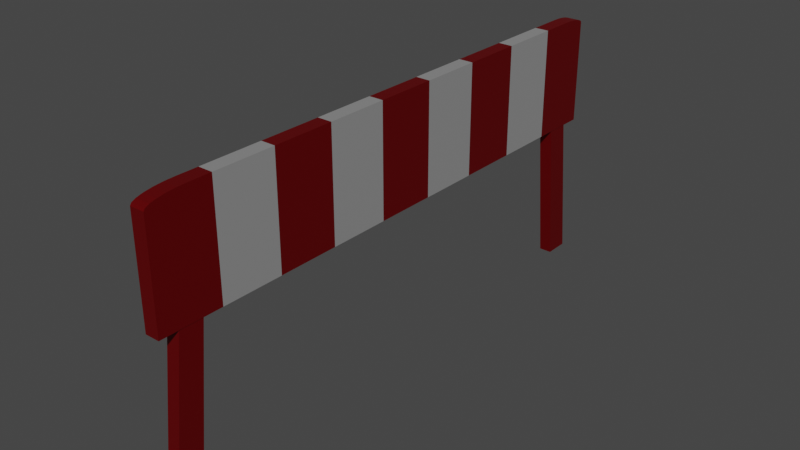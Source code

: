 # Source: berigat_3.blend  (saved by Blender 3.5.10; exported with 4.5.12 LTS)
import bpy
from mathutils import Matrix  # noqa: F401  (used for matrix-valued properties, if any)

bpy.ops.wm.read_factory_settings(use_empty=True)
scene = bpy.context.scene
scene.name = 'Scene'

# ---- collections
col_collection = bpy.data.collections.new('Collection'); scene.collection.children.link(col_collection)

# ---- materials (node trees are filled in below, after node groups)
mat_material = bpy.data.materials.new('Material')
mat_material.alpha_threshold = 0.0
mat_material.use_transparent_shadow = False
mat_material.roughness = 0.5
mat_material.line_color = (0.0, 0.0, 0.0, 1.0)
mat_material_001 = bpy.data.materials.new('Material.001')
mat_material_001.use_transparent_shadow = False

# ---- material node trees
mat_material.use_nodes = True; mat_material.node_tree.nodes.clear()
_N = mat_material.node_tree.nodes; _L = mat_material.node_tree.links
n0 = _N.new('ShaderNodeOutputMaterial'); n0.name = 'Material Output'; n0.location = (300, 300)
n1 = _N.new('ShaderNodeBsdfPrincipled'); n1.name = 'Principled BSDF'; n1.location = (10, 300)
n1.distribution = 'GGX'
n1.subsurface_method = 'RANDOM_WALK_SKIN'
n1.inputs[1].default_value = 0.805
n1.inputs[3].default_value = 1.45
n1.inputs[27].default_value = (0.0, 0.0, 0.0, 1.0)
n1.inputs[28].default_value = 1.0
_L.new(n1.outputs[0], n0.inputs[0])
n0.is_active_output = True
mat_material_001.use_nodes = True; mat_material_001.node_tree.nodes.clear()
_N = mat_material_001.node_tree.nodes; _L = mat_material_001.node_tree.links
n0 = _N.new('ShaderNodeBsdfPrincipled'); n0.name = 'Principled BSDF'; n0.location = (10, 300)
n0.distribution = 'GGX'
n0.subsurface_method = 'RANDOM_WALK_SKIN'
n0.inputs[0].default_value = (0.2293, 0.0, 0.001691, 1.0)
n0.inputs[1].default_value = 0.6604
n0.inputs[3].default_value = 1.45
n0.inputs[27].default_value = (0.0, 0.0, 0.0, 1.0)
n0.inputs[28].default_value = 1.0
n1 = _N.new('ShaderNodeOutputMaterial'); n1.name = 'Material Output'; n1.location = (300, 300)
_L.new(n0.outputs[0], n1.inputs[0])
n1.is_active_output = True

# ---- world
world_world = bpy.data.worlds.new('World'); scene.world = world_world
world_world.use_nodes = True; world_world.node_tree.nodes.clear()
_N = world_world.node_tree.nodes; _L = world_world.node_tree.links
n0 = _N.new('ShaderNodeOutputWorld'); n0.name = 'World Output'; n0.location = (300, 300)
n1 = _N.new('ShaderNodeBackground'); n1.name = 'Background'; n1.location = (10, 300)
n1.inputs[0].default_value = (0.05088, 0.05088, 0.05088, 1.0)
_L.new(n1.outputs[0], n0.inputs[0])
n0.is_active_output = True
world_world.color = (0.05088, 0.05088, 0.05088)
world_world.use_sun_shadow = False
world_world.sun_shadow_jitter_overblur = 0.0

# ---- meshes
me_ucx_object = bpy.data.meshes.new('UCX_Object')
me_ucx_object.from_pydata([(0.9315, 0.9315, -1.0), (0.9315, -0.9315, -1.0), (-0.9315, 0.9315, -1.0), (-0.9315, -0.9315, -1.0), (-0.9315, 0.8462, -1.0), (-1.0, 0.5556, -1.0), (-1.0, 0.3333, -1.0), (-1.0, 0.1111, -1.0), (-1.0, -0.1111, -1.0), (-1.0, -0.3333, -1.0), (-1.0, -0.5556, -1.0), (-0.9315, -0.8462, -1.0), (1.0, 0.7778, 1.0), (1.0, 0.5556, 1.0), (1.0, 0.3333, 1.0), (1.0, 0.1111, 1.0), (1.0, -0.1111, 1.0), (1.0, -0.3333, 1.0), (1.0, -0.5556, 1.0), (1.0, -0.7778, 1.0), (-1.0, -0.7778, 1.0), (-1.0, -0.5556, 1.0), (-1.0, -0.3333, 1.0), (-1.0, -0.1111, 1.0), (-1.0, 0.1111, 1.0), (-1.0, 0.3333, 1.0), (-1.0, 0.5556, 1.0), (-1.0, 0.7778, 1.0), (0.9315, -0.8462, -1.0), (1.0, -0.5556, -1.0), (1.0, -0.3333, -1.0), (1.0, -0.1111, -1.0), (1.0, 0.1111, -1.0), (1.0, 0.3333, -1.0), (1.0, 0.5556, -1.0), (0.9315, 0.8462, -1.0), (-1.0, -0.7778, -1.0), (-1.0, -1.0, -1.0), (1.0, 1.0, -1.0), (-1.0, 1.0, -1.0), (1.0, -1.0, -1.0), (1.0, 0.7778, -1.0), (-1.0, 0.7778, -1.0), (1.0, -0.7778, -1.0), (-0.8879, -0.9, -3.658), (-0.8879, -0.9907, -3.658), (0.8879, 0.9907, -3.658), (-0.8879, 0.9907, -3.658), (0.8879, -0.9907, -3.658), (0.8879, 0.9, -3.658), (-0.8879, 0.9, -3.658), (0.8879, -0.9, -3.658), (1.0, 1.0, 0.9007), (1.0, 0.9007, 1.0), (1.0, 0.9966, 0.9264), (1.0, 0.9867, 0.9503), (1.0, 0.9709, 0.9709), (1.0, 0.9503, 0.9867), (1.0, 0.9264, 0.9966), (-1.0, 0.9007, 1.0), (-1.0, 1.0, 0.9007), (-1.0, 0.9264, 0.9966), (-1.0, 0.9503, 0.9867), (-1.0, 0.9709, 0.9709), (-1.0, 0.9867, 0.9503), (-1.0, 0.9966, 0.9264), (1.0, -0.8562, 1.0), (1.0, -1.0, 0.8562), (1.0, -0.8934, 0.9951), (1.0, -0.9281, 0.9807), (1.0, -0.9579, 0.9579), (1.0, -0.9807, 0.9281), (1.0, -0.9951, 0.8934), (-1.0, -1.0, 0.8562), (-1.0, -0.8562, 1.0), (-1.0, -0.9951, 0.8934), (-1.0, -0.9807, 0.9281), (-1.0, -0.9579, 0.9579), (-1.0, -0.9281, 0.9807), (-1.0, -0.8934, 0.9951)], [], [(37, 73, 75, 76, 77, 78, 79, 74, 20, 36), (19, 20, 74, 66), (2, 0, 46, 47), (40, 67, 73, 37), (53, 59, 27, 12), (39, 60, 52, 38), (41, 12, 13, 34), (34, 13, 14, 33), (33, 14, 15, 32), (32, 15, 16, 31), (31, 16, 17, 30), (30, 17, 18, 29), (29, 18, 19, 43), (0, 35, 49, 46), (42, 41, 34, 5), (5, 34, 33, 6), (6, 33, 32, 7), (7, 32, 31, 8), (8, 31, 30, 9), (9, 30, 29, 10), (10, 29, 43, 36), (36, 20, 21, 10), (10, 21, 22, 9), (9, 22, 23, 8), (8, 23, 24, 7), (7, 24, 25, 6), (6, 25, 26, 5), (5, 26, 27, 42), (42, 27, 59, 61, 62, 63, 64, 65, 60, 39), (12, 27, 26, 13), (13, 26, 25, 14), (14, 25, 24, 15), (15, 24, 23, 16), (16, 23, 22, 17), (17, 22, 21, 18), (18, 21, 20, 19), (11, 3, 37, 36), (0, 2, 39, 38), (3, 1, 40, 37), (35, 0, 38, 41), (2, 4, 42, 39), (1, 28, 43, 40), (4, 35, 41, 42), (28, 11, 36, 43), (44, 51, 48, 45), (47, 46, 49, 50), (35, 4, 50, 49), (4, 2, 47, 50), (1, 3, 45, 48), (3, 11, 44, 45), (11, 28, 51, 44), (28, 1, 48, 51), (59, 53, 58, 61), (61, 58, 57, 62), (62, 57, 56, 63), (63, 56, 55, 64), (64, 55, 54, 65), (65, 54, 52, 60), (38, 52, 54, 55, 56, 57, 58, 53, 12, 41), (66, 74, 79, 68), (68, 79, 78, 69), (69, 78, 77, 70), (70, 77, 76, 71), (71, 76, 75, 72), (72, 75, 73, 67), (43, 19, 66, 68, 69, 70, 71, 72, 67, 40)])
me_ucx_object.polygons.foreach_set('material_index', [1, 1, 0, 1, 1, 1, 0, 1, 0, 1, 0, 1, 0, 1, 0, 1, 0, 1, 0, 1, 0, 0, 1, 0, 1, 0, 1, 0, 1, 0, 1, 0, 1, 0, 1, 0, 1, 1, 1, 1, 1, 1, 1, 1, 1, 1, 1, 1, 1, 1, 1, 1, 1, 1, 1, 1, 1, 1, 1, 1, 1, 1, 1, 1, 1, 1])
_uv = me_ucx_object.uv_layers.new(name='UVMap')
_uv.uv.foreach_set('vector', [0.375, 0.0, 0.607, 0.0, 0.6117, 0.0006126, 0.616, 0.002409, 0.6197, 0.005266, 0.6226, 0.008989, 0.6244, 0.01333, 0.625, 0.01798, 0.625, 0.02778, 0.375, 0.02778, 0.625, 0.7222, 0.875, 0.7222, 0.875, 0.732, 0.625, 0.732, 0.1336, 0.5086, 0.3664, 0.5086, 0.3664, 0.5086, 0.1336, 0.5086, 0.375, 0.75, 0.607, 0.75, 0.607, 1.0, 0.375, 1.0, 0.625, 0.5124, 0.875, 0.5124, 0.875, 0.5278, 0.625, 0.5278, 0.375, 0.25, 0.6126, 0.25, 0.6126, 0.5, 0.375, 0.5, 0.375, 0.5278, 0.625, 0.5278, 0.625, 0.5556, 0.375, 0.5556, 0.375, 0.5556, 0.625, 0.5556, 0.625, 0.5833, 0.375, 0.5833, 0.375, 0.5833, 0.625, 0.5833, 0.625, 0.6111, 0.375, 0.6111, 0.375, 0.6111, 0.625, 0.6111, 0.625, 0.6389, 0.375, 0.6389, 0.375, 0.6389, 0.625, 0.6389, 0.625, 0.6667, 0.375, 0.6667, 0.375, 0.6667, 0.625, 0.6667, 0.625, 0.6944, 0.375, 0.6944, 0.375, 0.6944, 0.625, 0.6944, 0.625, 0.7222, 0.375, 0.7222, 0.3664, 0.5086, 0.3664, 0.5192, 0.3664, 0.5192, 0.3664, 0.5086, 0.125, 0.5278, 0.375, 0.5278, 0.375, 0.5556, 0.125, 0.5556, 0.125, 0.5556, 0.375, 0.5556, 0.375, 0.5833, 0.125, 0.5833, 0.125, 0.5833, 0.375, 0.5833, 0.375, 0.6111, 0.125, 0.6111, 0.125, 0.6111, 0.375, 0.6111, 0.375, 0.6389, 0.125, 0.6389, 0.125, 0.6389, 0.375, 0.6389, 0.375, 0.6667, 0.125, 0.6667, 0.125, 0.6667, 0.375, 0.6667, 0.375, 0.6944, 0.125, 0.6944, 0.125, 0.6944, 0.375, 0.6944, 0.375, 0.7222, 0.125, 0.7222, 0.375, 0.02778, 0.625, 0.02778, 0.625, 0.05556, 0.375, 0.05556, 0.375, 0.05556, 0.625, 0.05556, 0.625, 0.08333, 0.375, 0.08333, 0.375, 0.08333, 0.625, 0.08333, 0.625, 0.1111, 0.375, 0.1111, 0.375, 0.1111, 0.625, 0.1111, 0.625, 0.1389, 0.375, 0.1389, 0.375, 0.1389, 0.625, 0.1389, 0.625, 0.1667, 0.375, 0.1667, 0.375, 0.1667, 0.625, 0.1667, 0.625, 0.1944, 0.375, 0.1944, 0.375, 0.1944, 0.625, 0.1944, 0.625, 0.2222, 0.375, 0.2222, 0.375, 0.2222, 0.625, 0.2222, 0.625, 0.2376, 0.6246, 0.2408, 0.6233, 0.2438, 0.6214, 0.2464, 0.6188, 0.2483, 0.6158, 0.2496, 0.6126, 0.25, 0.375, 0.25, 0.625, 0.5278, 0.875, 0.5278, 0.875, 0.5556, 0.625, 0.5556, 0.625, 0.5556, 0.875, 0.5556, 0.875, 0.5833, 0.625, 0.5833, 0.625, 0.5833, 0.875, 0.5833, 0.875, 0.6111, 0.625, 0.6111, 0.625, 0.6111, 0.875, 0.6111, 0.875, 0.6389, 0.625, 0.6389, 0.625, 0.6389, 0.875, 0.6389, 0.875, 0.6667, 0.625, 0.6667, 0.625, 0.6667, 0.875, 0.6667, 0.875, 0.6944, 0.625, 0.6944, 0.625, 0.6944, 0.875, 0.6944, 0.875, 0.7222, 0.625, 0.7222, 0.1336, 0.7308, 0.1336, 0.7414, 0.125, 0.75, 0.125, 0.7222, 0.3664, 0.5086, 0.1336, 0.5086, 0.125, 0.5, 0.375, 0.5, 0.1336, 0.7414, 0.3664, 0.7414, 0.375, 0.75, 0.125, 0.75, 0.3664, 0.5192, 0.3664, 0.5086, 0.375, 0.5, 0.375, 0.5278, 0.1336, 0.5086, 0.1336, 0.5192, 0.125, 0.5278, 0.125, 0.5, 0.3664, 0.7414, 0.3664, 0.7308, 0.375, 0.7222, 0.375, 0.75, 0.1336, 0.5192, 0.3664, 0.5192, 0.375, 0.5278, 0.125, 0.5278, 0.3664, 0.7308, 0.1336, 0.7308, 0.125, 0.7222, 0.375, 0.7222, 0.1336, 0.7308, 0.3664, 0.7308, 0.3664, 0.7414, 0.1336, 0.7414, 0.1336, 0.5086, 0.3664, 0.5086, 0.3664, 0.5192, 0.1336, 0.5192, 0.3664, 0.5192, 0.1336, 0.5192, 0.1336, 0.5192, 0.3664, 0.5192, 0.1336, 0.5192, 0.1336, 0.5086, 0.1336, 0.5086, 0.1336, 0.5192, 0.3664, 0.7414, 0.1336, 0.7414, 0.1336, 0.7414, 0.3664, 0.7414, 0.1336, 0.7414, 0.1336, 0.7308, 0.1336, 0.7308, 0.1336, 0.7414, 0.1336, 0.7308, 0.3664, 0.7308, 0.3664, 0.7308, 0.1336, 0.7308, 0.3664, 0.7308, 0.3664, 0.7414, 0.3664, 0.7414, 0.3664, 0.7308, 0.875, 0.5124, 0.625, 0.5124, 0.625, 0.5092, 0.875, 0.5092, 0.875, 0.5092, 0.625, 0.5092, 0.625, 0.5062, 0.875, 0.5062, 0.875, 0.5062, 0.625, 0.5062, 0.625, 0.5, 0.875, 0.5, 0.625, 0.25, 0.625, 0.5, 0.6188, 0.5, 0.6188, 0.25, 0.6188, 0.25, 0.6188, 0.5, 0.6158, 0.5, 0.6158, 0.25, 0.6158, 0.25, 0.6158, 0.5, 0.6126, 0.5, 0.6126, 0.25, 0.375, 0.5, 0.6126, 0.5, 0.6158, 0.5004, 0.6188, 0.5017, 0.6214, 0.5036, 0.6233, 0.5062, 0.6246, 0.5092, 0.625, 0.5124, 0.625, 0.5278, 0.375, 0.5278, 0.625, 0.732, 0.875, 0.732, 0.875, 0.7367, 0.625, 0.7367, 0.625, 0.7367, 0.875, 0.7367, 0.875, 0.741, 0.625, 0.741, 0.625, 0.741, 0.875, 0.741, 0.875, 0.75, 0.625, 0.75, 0.625, 0.75, 0.625, 1.0, 0.616, 1.0, 0.616, 0.75, 0.616, 0.75, 0.616, 1.0, 0.6117, 1.0, 0.6117, 0.75, 0.6117, 0.75, 0.6117, 1.0, 0.607, 1.0, 0.607, 0.75, 0.375, 0.7222, 0.625, 0.7222, 0.625, 0.732, 0.6244, 0.7367, 0.6226, 0.741, 0.6197, 0.7447, 0.616, 0.7476, 0.6117, 0.7494, 0.607, 0.75, 0.375, 0.75])
me_ucx_object.materials.append(mat_material)
me_ucx_object.materials.append(mat_material_001)
me_ucx_object.use_mirror_vertex_groups = False
me_ucx_object.update()

# ---- objects
ob_ucx_object = bpy.data.objects.new('UCX_Object', me_ucx_object)

# ---- transforms, parenting, visibility, modifiers, constraints
ob_ucx_object.location = (0.0, 0.0, 2.195)
ob_ucx_object.scale = (-0.1296, 4.994, 1.0)
ob_ucx_object.lock_rotations_4d = False
ob_ucx_object.empty_display_type = 'ARROWS'
ob_ucx_object.lineart.crease_threshold = 0.0

# ---- collection membership
col_collection.objects.link(ob_ucx_object)

# ---- scene / render settings (as saved in the file)
scene.frame_start = 1; scene.frame_end = 250; scene.frame_set(1)
scene.render.engine = 'BLENDER_EEVEE_NEXT'
scene.cycles.sampling_pattern = 'TABULATED_SOBOL'
scene.view_settings.view_transform = 'Filmic'
bpy.context.view_layer.update()

# ---- added for rendering (the .blend has no active camera and no usable light): camera, sun
cam_auto = bpy.data.cameras.new('AutoCamera')
cam_auto.lens = 50.0
cam_auto.sensor_width = 36.0
cam_auto.clip_end = 1000.0
ob_auto_camera = bpy.data.objects.new('AutoCamera', cam_auto)
scene.collection.objects.link(ob_auto_camera)
ob_auto_camera.location = (10.199, -12.2388, 9.02494)
ob_auto_camera.rotation_euler = (1.09748, -7.21219e-08, 0.694738)
scene.camera = ob_auto_camera
light_auto_sun = bpy.data.lights.new('AutoSun', 'SUN')
light_auto_sun.energy = 3.0
light_auto_sun.angle = 0.0523599
ob_auto_sun = bpy.data.objects.new('AutoSun', light_auto_sun)
scene.collection.objects.link(ob_auto_sun)
ob_auto_sun.rotation_euler = (0.872665, 0.174533, 0.523599)
bpy.context.view_layer.update()
